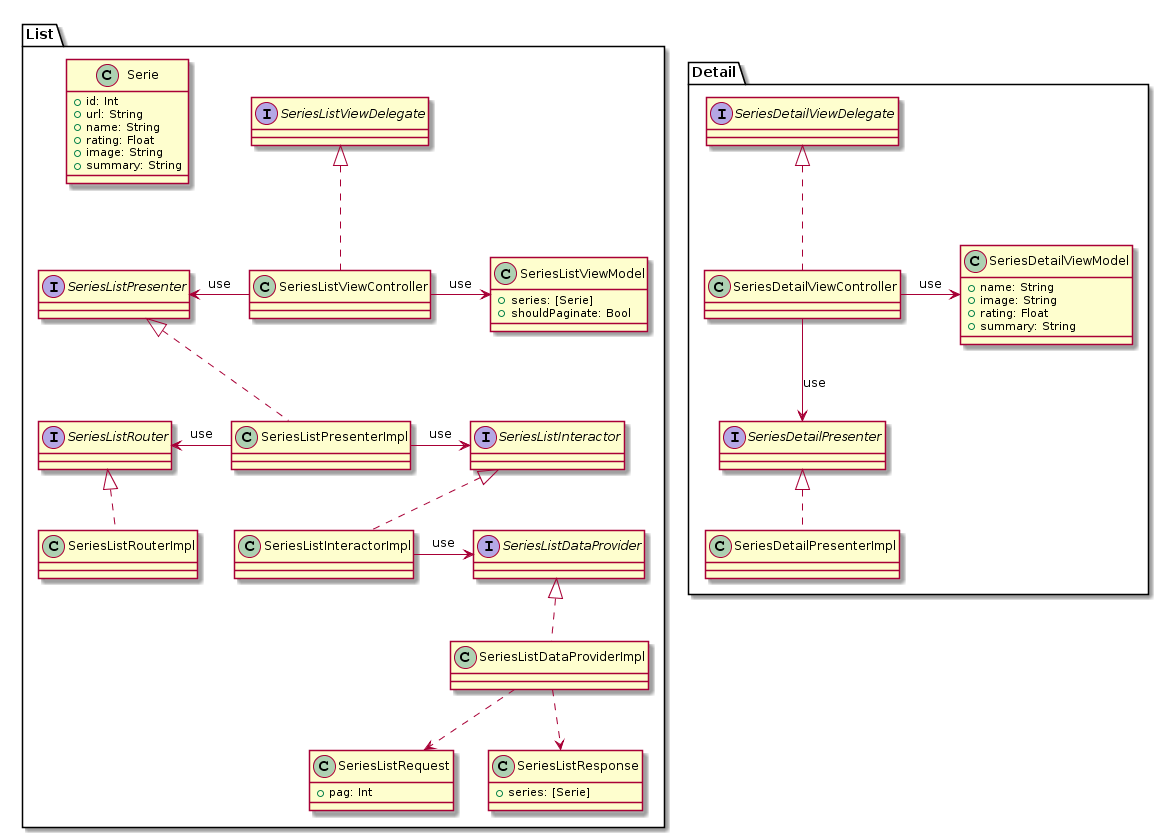

The diagram above was rendered by PlantUML. Its source (embedded in the PNG):
@startuml
package List {

    class Serie {
        + id: Int
        + url: String
        + name: String
        + rating: Float
        + image: String
        + summary: String
    }

    class SeriesListViewController {
    }
    
    class SeriesListViewModel {
        + series: [Serie]
        + shouldPaginate: Bool
    }
    
    class SeriesListRequest {
        + pag: Int
    }
    
    class SeriesListResponse {
        + series: [Serie]
    }
    
    interface SeriesListPresenter {
    }
    class SeriesListPresenterImpl
    SeriesListPresenter <|.. SeriesListPresenterImpl
    SeriesListViewController -left-> SeriesListPresenter: use
    SeriesListViewController -right-> SeriesListViewModel: use
    
    interface SeriesListViewDelegate {
    }
    SeriesListViewController .up.|> SeriesListViewDelegate
    
    interface SeriesListInteractor {
    }
    class SeriesListInteractorImpl
    SeriesListInteractor <|.. SeriesListInteractorImpl
    SeriesListPresenterImpl -right-> SeriesListInteractor: use
    
    interface SeriesListDataProvider {
    }
    class SeriesListDataProviderImpl
    SeriesListDataProvider <|.down. SeriesListDataProviderImpl
    SeriesListInteractorImpl -> SeriesListDataProvider: use
    SeriesListDataProviderImpl ..> SeriesListRequest
    SeriesListDataProviderImpl ..> SeriesListResponse
    
    
    interface SeriesListRouter {
    }
    class SeriesListRouterImpl
    SeriesListRouter <|.. SeriesListRouterImpl
    SeriesListPresenterImpl -left-> SeriesListRouter: use
}

package Detail {

    class SeriesDetailViewController {
    }

    class SeriesDetailViewModel {
        + name: String
        + image: String
        + rating: Float
        + summary: String
    }
    SeriesDetailViewController -right-> SeriesDetailViewModel: use
    
    interface SeriesDetailPresenter {
    }
    class SeriesDetailPresenterImpl
    SeriesDetailPresenter <|.. SeriesDetailPresenterImpl
    SeriesDetailViewController --> SeriesDetailPresenter: use
    
    interface SeriesDetailViewDelegate {
    }
    SeriesDetailViewDelegate <|.. SeriesDetailViewController
}
@enduml